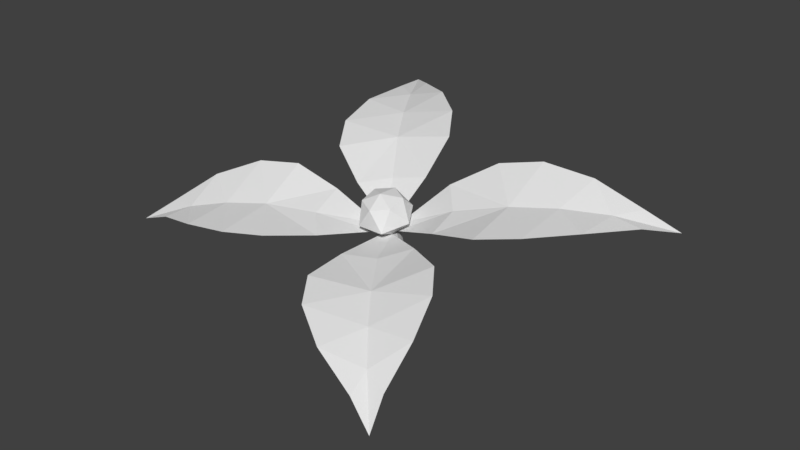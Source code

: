 # Source: flower.blend  (saved by Blender 2.78.0; exported with 4.5.12 LTS)
import bpy
from mathutils import Matrix  # noqa: F401  (used for matrix-valued properties, if any)

bpy.ops.wm.read_factory_settings(use_empty=True)
scene = bpy.context.scene
scene.name = 'Scene'

# ---- collections
col_collection_1 = bpy.data.collections.new('Collection 1'); scene.collection.children.link(col_collection_1)

# ---- world
world_world = bpy.data.worlds.new('World'); scene.world = world_world
world_world.color = (0.05088, 0.05088, 0.05088)
world_world.use_sun_shadow = False
world_world.sun_shadow_jitter_overblur = 0.0
world_world.cycles.sampling_method = 'MANUAL'

# ---- meshes
me_cylinder = bpy.data.meshes.new('Cylinder')
me_cylinder.from_pydata([(-0.05517, -0.003748, -2.98e-08), (-0.03473, -0.08206, 0.3506), (-0.02743, 0.0443, -2.98e-08), (-0.05422, -0.001614, 0.3715), (0.02805, 0.0443, -2.98e-08), (-0.006839, 0.02626, 0.379), (0.05579, -0.003748, -2.98e-08), (0.02909, 0.01504, 0.3759), (0.02805, -0.0518, -2.98e-08), (0.04789, -0.06056, 0.3558), (-0.02743, -0.0518, -2.98e-08), (0.0005068, -0.08843, 0.3483), (-0.05512, 0.01251, 0.1898), (-0.02526, 0.05914, 0.1967), (0.03017, 0.05665, 0.1968), (0.05573, 0.007526, 0.1901), (0.02587, -0.03911, 0.1832), (-0.02955, -0.03661, 0.183), (-0.08395, -0.1152, 0.5053), (-0.06764, -0.1567, 0.3972), (-0.08613, -0.02407, 0.5284), (-0.1356, -0.04583, 0.4251), (-0.005774, 0.02316, 0.5411), (-0.07063, 0.06639, 0.4547), (0.07676, -0.02076, 0.5307), (0.06239, 0.06772, 0.4565), (-0.006827, -0.07993, 0.5479), (0.07893, -0.1119, 0.5075), (0.1304, -0.04318, 0.4286), (-0.001422, -0.1591, 0.4948), (0.06538, -0.1554, 0.399), (0.1657, 0.2061, 0.5417), (0.2989, -0.09278, 0.4536), (0.9966, 0.4913, 0.5687), (1.048, 0.3746, 0.5381), (0.5099, 0.4361, 0.6745), (0.7197, -0.04004, 0.5495), (0.8989, 0.1398, 0.559), (0.7496, 0.4785, 0.6479), (0.3265, 0.3543, 0.6427), (0.5363, -0.1219, 0.5178), (1.167, 0.5096, 0.5052), (0.7114, 0.2623, 0.5709), (0.9086, 0.3702, 0.5598), (0.5136, 0.1662, 0.5534), (-0.2698, 0.06277, 0.4719), (0.0004468, 0.2372, 0.5185), (-0.6593, 0.8596, 0.6417), (-0.5503, 0.93, 0.6605), (-0.5849, 0.3301, 0.6235), (-0.1399, 0.6173, 0.7003), (-0.3291, 0.7828, 0.7052), (-0.6456, 0.5786, 0.6506), (-0.4748, 0.1638, 0.5701), (-0.02987, 0.451, 0.6469), (-0.6919, 1.038, 0.62), (-0.4196, 0.582, 0.6321), (-0.5371, 0.7801, 0.6441), (-0.3013, 0.3951, 0.5912), (-0.162, -0.335, 0.3892), (-0.3085, -0.03636, 0.4676), (-0.9715, -0.5285, 0.2967), (-1.028, -0.4139, 0.3268), (-0.4907, -0.5945, 0.4018), (-0.7201, -0.1268, 0.5245), (-0.8902, -0.2614, 0.4503), (-0.7271, -0.594, 0.363), (-0.3118, -0.5195, 0.4121), (-0.5412, -0.05188, 0.5348), (-1.141, -0.5189, 0.2301), (-0.6985, -0.378, 0.4001), (-0.8896, -0.4375, 0.344), (-0.5062, -0.3055, 0.4278), (0.2716, -0.1798, 0.4092), (0.005765, -0.3531, 0.3629), (0.6658, -0.8449, 0.1956), (0.5572, -0.9157, 0.1767), (0.5892, -0.4559, 0.4193), (0.1455, -0.745, 0.3419), (0.3354, -0.8576, 0.2744), (0.6509, -0.6519, 0.3294), (0.4785, -0.3041, 0.4491), (0.03492, -0.5932, 0.3718), (0.6993, -0.9676, 0.0891), (0.4251, -0.6578, 0.3074), (0.5434, -0.7994, 0.2304), (0.3061, -0.5027, 0.3561), (0.1629, -0.2972, 0.3702), (-0.1581, 0.1863, 0.4878), (0.05084, -0.03465, 0.3623), (-0.06198, -0.03167, 0.3635), (-0.2828, -0.2086, 0.4159), (0.2818, 0.07615, 0.493)], [], [(12, 3, 13), (13, 5, 14), (14, 7, 15), (15, 9, 16), (16, 11, 17), (17, 1, 12), (17, 0, 10), (16, 10, 8), (6, 16, 8), (4, 15, 6), (13, 4, 2), (12, 2, 0), (1, 21, 90), (18, 26, 20), (18, 21, 19), (20, 23, 21), (3, 23, 5), (20, 26, 22), (22, 26, 24), (22, 25, 23), (5, 25, 7), (7, 28, 89), (24, 26, 27), (24, 28, 25), (9, 30, 11), (27, 26, 29), (27, 30, 28), (11, 19, 1), (29, 26, 18), (29, 19, 30), (1, 19, 21), (18, 20, 21), (20, 22, 23), (3, 21, 23), (22, 24, 25), (5, 23, 25), (7, 25, 28), (24, 27, 28), (9, 28, 30), (27, 29, 30), (11, 30, 19), (29, 18, 19), (3, 12, 90), (13, 3, 5), (14, 5, 7), (9, 15, 89), (16, 9, 11), (17, 11, 1), (17, 12, 0), (16, 17, 10), (6, 15, 16), (4, 14, 15), (13, 14, 4), (12, 13, 2), (43, 34, 41), (44, 36, 42), (42, 37, 43), (31, 44, 39), (42, 38, 35), (44, 35, 39), (43, 33, 38), (43, 37, 34), (44, 40, 36), (42, 36, 37), (32, 40, 44), (42, 43, 38), (44, 42, 35), (43, 41, 33), (92, 32, 44), (57, 48, 55), (58, 50, 56), (56, 51, 57), (45, 58, 53), (56, 52, 49), (58, 49, 53), (57, 47, 52), (57, 51, 48), (58, 54, 50), (56, 50, 51), (46, 54, 58), (56, 57, 52), (58, 56, 49), (57, 55, 47), (88, 46, 58), (71, 62, 69), (72, 64, 70), (70, 65, 71), (59, 72, 67), (70, 66, 63), (72, 63, 67), (71, 61, 66), (71, 65, 62), (72, 68, 64), (70, 64, 65), (60, 68, 72), (70, 71, 66), (72, 70, 63), (71, 69, 61), (91, 60, 72), (85, 76, 83), (86, 78, 84), (84, 79, 85), (73, 86, 81), (84, 80, 77), (86, 77, 81), (85, 75, 80), (85, 79, 76), (86, 82, 78), (84, 78, 79), (74, 82, 86), (84, 85, 80), (86, 84, 77), (85, 83, 75), (87, 74, 86), (88, 45, 3), (87, 73, 9), (74, 87, 11), (11, 87, 9), (73, 87, 86), (46, 88, 5), (5, 88, 3), (45, 88, 58), (15, 7, 89), (28, 9, 89), (12, 1, 90), (21, 3, 90), (59, 1, 91), (31, 7, 92), (90, 60, 91), (1, 90, 91), (59, 91, 72), (92, 89, 32), (7, 89, 92), (31, 92, 44), (2, 4, 6), (6, 8, 10), (10, 0, 2), (6, 10, 2)])
me_cylinder.use_remesh_preserve_volume = False
me_cylinder.use_remesh_preserve_attributes = False
me_cylinder.use_mirror_vertex_groups = False
me_cylinder.update()

# ---- objects
ob_flower = bpy.data.objects.new('flower', me_cylinder)

# ---- transforms, parenting, visibility, modifiers, constraints
ob_flower.location = (0.0, 0.0, 0.0)
ob_flower.lineart.crease_threshold = 0.0
_vg = ob_flower.vertex_groups.new(name='order')

# ---- collection membership
col_collection_1.objects.link(ob_flower)

# ---- scene / render settings (as saved in the file)
scene.frame_start = 1; scene.frame_end = 250; scene.frame_set(1)
scene.render.engine = 'BLENDER_EEVEE_NEXT'
scene.render.resolution_percentage = 50
scene.render.dither_intensity = 0.0
scene.cycles.use_denoising = False
scene.cycles.samples = 128
scene.cycles.sampling_pattern = 'TABULATED_SOBOL'
scene.cycles.light_sampling_threshold = 0.0
scene.cycles.use_adaptive_sampling = False
scene.cycles.use_light_tree = False
scene.cycles.blur_glossy = 0.0
scene.cycles.sample_clamp_indirect = 0.0
scene.view_settings.view_transform = 'Standard'
bpy.context.view_layer.update()

# ---- added for rendering (the .blend has no active camera and no usable light): camera, sun
cam_auto = bpy.data.cameras.new('AutoCamera')
cam_auto.lens = 50.0
cam_auto.sensor_width = 36.0
cam_auto.clip_end = 1000.0
ob_auto_camera = bpy.data.objects.new('AutoCamera', cam_auto)
scene.collection.objects.link(ob_auto_camera)
ob_auto_camera.location = (2.91614, -3.44884, 2.67535)
ob_auto_camera.rotation_euler = (1.09748, -7.21219e-08, 0.694738)
scene.camera = ob_auto_camera
light_auto_sun = bpy.data.lights.new('AutoSun', 'SUN')
light_auto_sun.energy = 3.0
light_auto_sun.angle = 0.0523599
ob_auto_sun = bpy.data.objects.new('AutoSun', light_auto_sun)
scene.collection.objects.link(ob_auto_sun)
ob_auto_sun.rotation_euler = (0.872665, 0.174533, 0.523599)
bpy.context.view_layer.update()
